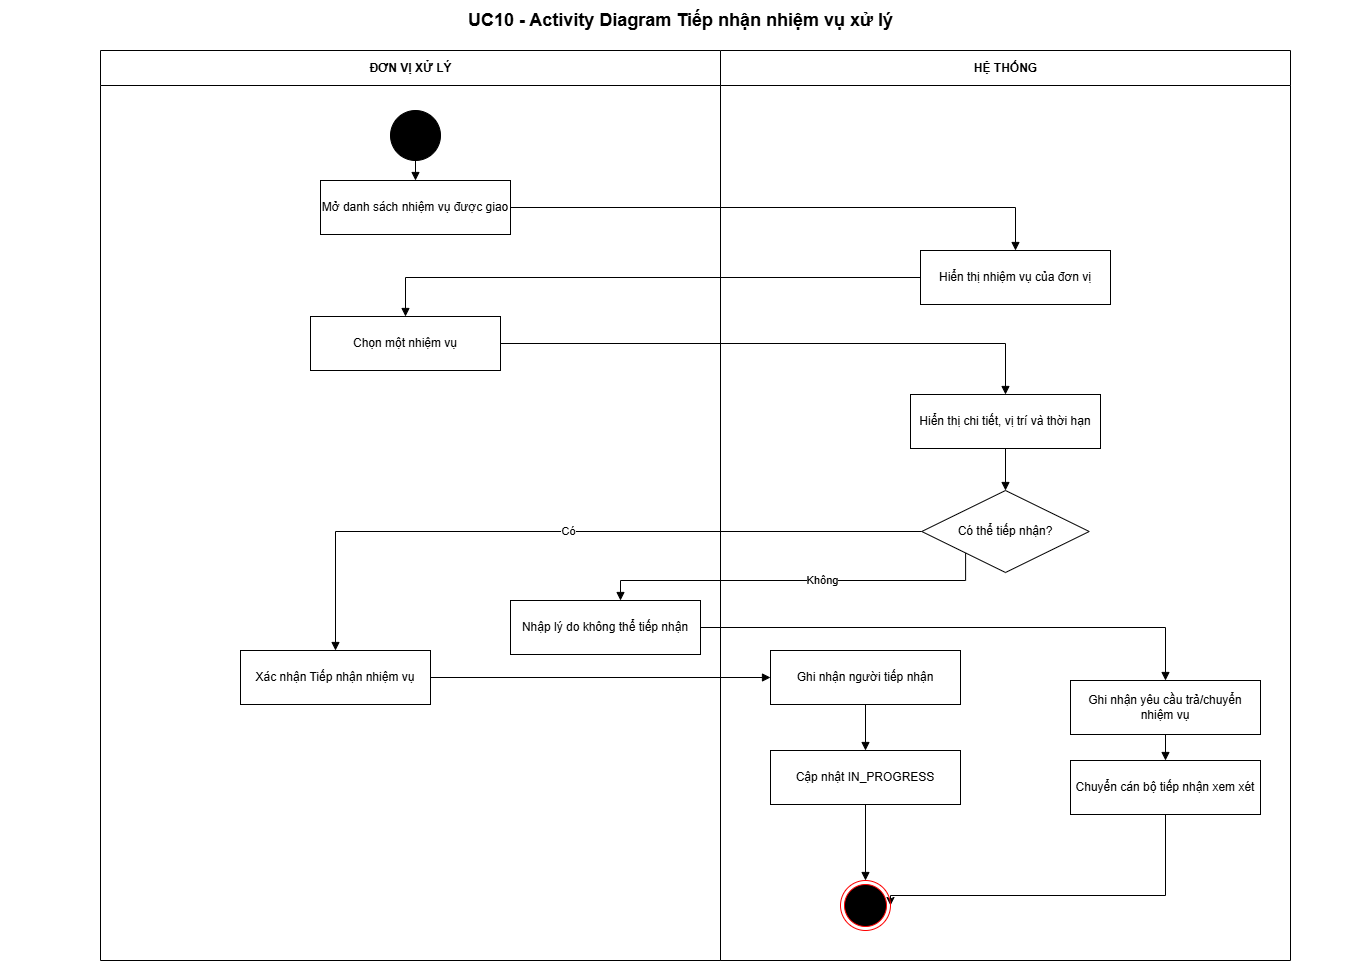

The diagram above was exported from draw.io. Its source (the exported page's mxGraphModel, read from the mxfile embedded in the PNG):
<mxGraphModel dx="2224" dy="1191" grid="1" gridSize="10" guides="1" tooltips="1" connect="1" arrows="1" fold="1" page="1" pageScale="1" pageWidth="1400" pageHeight="1000" math="0" shadow="0">
  <root>
    <mxCell id="0" />
    <mxCell id="1" parent="0" />
    <mxCell id="title" parent="1" style="text;html=1;align=center;verticalAlign=middle;fontSize=18;fontStyle=1;" value="UC10 - Activity Diagram Tiếp nhận nhiệm vụ xử lý" vertex="1">
      <mxGeometry height="40" width="1360" x="20" y="10" as="geometry" />
    </mxCell>
    <mxCell id="lane0" parent="1" style="swimlane;horizontal=1;startSize=35;html=1;rounded=0;fontStyle=1;" value="ĐƠN VỊ XỬ LÝ" vertex="1">
      <mxGeometry height="910" width="620" x="120" y="60" as="geometry" />
    </mxCell>
    <mxCell id="a1" parent="lane0" style="rounded=0;whiteSpace=wrap;html=1;align=center;verticalAlign=middle;" value="Mở danh sách nhiệm vụ được giao" vertex="1">
      <mxGeometry height="54" width="190" x="220" y="130" as="geometry" />
    </mxCell>
    <mxCell id="s" parent="lane0" style="ellipse;html=1;aspect=fixed;fillColor=#000000;strokeColor=#000000;" value="" vertex="1">
      <mxGeometry height="50" width="50" x="290" y="60" as="geometry" />
    </mxCell>
    <mxCell id="e1" edge="1" parent="lane0" source="s" style="rounded=0;orthogonalLoop=1;jettySize=auto;html=1;endArrow=block;endFill=1;" target="a1" value="">
      <mxGeometry relative="1" as="geometry" />
    </mxCell>
    <mxCell id="a2" parent="lane0" style="rounded=0;whiteSpace=wrap;html=1;align=center;verticalAlign=middle;" value="Chọn một nhiệm vụ" vertex="1">
      <mxGeometry height="54" width="190" x="210" y="266" as="geometry" />
    </mxCell>
    <mxCell id="t6" parent="lane0" style="rounded=0;whiteSpace=wrap;html=1;align=center;verticalAlign=middle;" value="Xác nhận Tiếp nhận nhiệm vụ" vertex="1">
      <mxGeometry height="54" width="190" x="140" y="600" as="geometry" />
    </mxCell>
    <mxCell id="f9" parent="lane0" style="rounded=0;whiteSpace=wrap;html=1;align=center;verticalAlign=middle;" value="Nhập lý do không thể tiếp nhận" vertex="1">
      <mxGeometry height="54" width="190" x="410" y="550" as="geometry" />
    </mxCell>
    <mxCell id="lane1" parent="1" style="swimlane;horizontal=1;startSize=35;html=1;rounded=0;fontStyle=1;" value="HỆ THỐNG" vertex="1">
      <mxGeometry height="910" width="570" x="740" y="60" as="geometry" />
    </mxCell>
    <mxCell id="h1" parent="lane1" style="rounded=0;whiteSpace=wrap;html=1;align=center;verticalAlign=middle;" value="Hiển thị nhiệm vụ của đơn vị" vertex="1">
      <mxGeometry height="54" width="190" x="200" y="200" as="geometry" />
    </mxCell>
    <mxCell id="h2" parent="lane1" style="rounded=0;whiteSpace=wrap;html=1;align=center;verticalAlign=middle;" value="Hiển thị chi tiết, vị trí và thời hạn" vertex="1">
      <mxGeometry height="54" width="190" x="190" y="344" as="geometry" />
    </mxCell>
    <mxCell id="d1" parent="lane1" style="rhombus;whiteSpace=wrap;html=1;align=center;verticalAlign=middle;" value="Có thể tiếp nhận?" vertex="1">
      <mxGeometry height="82" width="167.5" x="201.25" y="440" as="geometry" />
    </mxCell>
    <mxCell id="e5" edge="1" parent="lane1" source="h2" style="rounded=0;orthogonalLoop=1;jettySize=auto;html=1;endArrow=block;endFill=1;" target="d1" value="">
      <mxGeometry relative="1" as="geometry" />
    </mxCell>
    <mxCell id="t7" parent="lane1" style="rounded=0;whiteSpace=wrap;html=1;align=center;verticalAlign=middle;" value="Ghi nhận người tiếp nhận" vertex="1">
      <mxGeometry height="54" width="190" x="50" y="600" as="geometry" />
    </mxCell>
    <mxCell id="_JU1To9-qTrm1Iu_WRCV-2" edge="1" parent="lane1" source="f11" style="edgeStyle=orthogonalEdgeStyle;rounded=0;orthogonalLoop=1;jettySize=auto;html=1;entryX=1;entryY=0.5;entryDx=0;entryDy=0;" target="_JU1To9-qTrm1Iu_WRCV-1">
      <mxGeometry relative="1" as="geometry">
        <Array as="points">
          <mxPoint x="445" y="845" />
        </Array>
      </mxGeometry>
    </mxCell>
    <mxCell id="f11" parent="lane1" style="rounded=0;whiteSpace=wrap;html=1;align=center;verticalAlign=middle;" value="Chuyển cán bộ tiếp nhận xem xét" vertex="1">
      <mxGeometry height="54" width="190" x="350" y="710" as="geometry" />
    </mxCell>
    <mxCell id="f10" parent="lane1" style="rounded=0;whiteSpace=wrap;html=1;align=center;verticalAlign=middle;" value="Ghi nhận yêu cầu trả/chuyển nhiệm vụ" vertex="1">
      <mxGeometry height="54" width="190" x="350" y="630" as="geometry" />
    </mxCell>
    <mxCell id="e11" edge="1" parent="lane1" source="f10" style="edgeStyle=orthogonalEdgeStyle;rounded=0;orthogonalLoop=1;jettySize=auto;html=1;endArrow=block;endFill=1;" target="f11" value="">
      <mxGeometry relative="1" as="geometry" />
    </mxCell>
    <mxCell id="t8" parent="lane1" style="rounded=0;whiteSpace=wrap;html=1;align=center;verticalAlign=middle;" value="Cập nhật IN_PROGRESS" vertex="1">
      <mxGeometry height="54" width="190" x="50" y="700" as="geometry" />
    </mxCell>
    <mxCell id="e8" edge="1" parent="lane1" source="t7" style="edgeStyle=orthogonalEdgeStyle;rounded=0;orthogonalLoop=1;jettySize=auto;html=1;endArrow=block;endFill=1;" target="t8" value="">
      <mxGeometry relative="1" as="geometry" />
    </mxCell>
    <mxCell id="_JU1To9-qTrm1Iu_WRCV-1" parent="lane1" style="ellipse;html=1;shape=endState;fillColor=#000000;strokeColor=#ff0000;" value="" vertex="1">
      <mxGeometry height="50" width="50" x="120" y="830" as="geometry" />
    </mxCell>
    <mxCell id="e12" edge="1" parent="lane1" source="t8" style="edgeStyle=orthogonalEdgeStyle;rounded=0;orthogonalLoop=1;jettySize=auto;html=1;endArrow=block;endFill=1;" target="_JU1To9-qTrm1Iu_WRCV-1" value="">
      <mxGeometry relative="1" as="geometry">
        <mxPoint x="194" y="786" as="targetPoint" />
      </mxGeometry>
    </mxCell>
    <mxCell id="e2" edge="1" parent="1" source="a1" style="edgeStyle=orthogonalEdgeStyle;rounded=0;orthogonalLoop=1;jettySize=auto;html=1;endArrow=block;endFill=1;" target="h1" value="">
      <mxGeometry relative="1" as="geometry" />
    </mxCell>
    <mxCell id="e3" edge="1" parent="1" source="h1" style="edgeStyle=orthogonalEdgeStyle;rounded=0;orthogonalLoop=1;jettySize=auto;html=1;endArrow=block;endFill=1;" target="a2" value="">
      <mxGeometry relative="1" as="geometry" />
    </mxCell>
    <mxCell id="e4" edge="1" parent="1" source="a2" style="edgeStyle=orthogonalEdgeStyle;rounded=0;orthogonalLoop=1;jettySize=auto;html=1;endArrow=block;endFill=1;" target="h2" value="">
      <mxGeometry relative="1" as="geometry" />
    </mxCell>
    <mxCell id="e6" edge="1" parent="1" source="d1" style="edgeStyle=orthogonalEdgeStyle;rounded=0;orthogonalLoop=1;jettySize=auto;html=1;endArrow=block;endFill=1;" target="t6" value="Có">
      <mxGeometry relative="1" as="geometry" />
    </mxCell>
    <mxCell id="e7" edge="1" parent="1" source="t6" style="edgeStyle=orthogonalEdgeStyle;rounded=0;orthogonalLoop=1;jettySize=auto;html=1;endArrow=block;endFill=1;" target="t7" value="">
      <mxGeometry relative="1" as="geometry" />
    </mxCell>
    <mxCell id="e9" edge="1" parent="1" source="d1" style="edgeStyle=orthogonalEdgeStyle;rounded=0;orthogonalLoop=1;jettySize=auto;html=1;endArrow=block;endFill=1;" target="f9" value="Không">
      <mxGeometry relative="1" x="-0.129" as="geometry">
        <Array as="points">
          <mxPoint x="985.1" y="590" />
          <mxPoint x="640" y="590" />
        </Array>
      </mxGeometry>
    </mxCell>
    <mxCell id="e10" edge="1" parent="1" source="f9" style="edgeStyle=orthogonalEdgeStyle;rounded=0;orthogonalLoop=1;jettySize=auto;html=1;endArrow=block;endFill=1;" target="f10" value="">
      <mxGeometry relative="1" as="geometry" />
    </mxCell>
  </root>
</mxGraphModel>